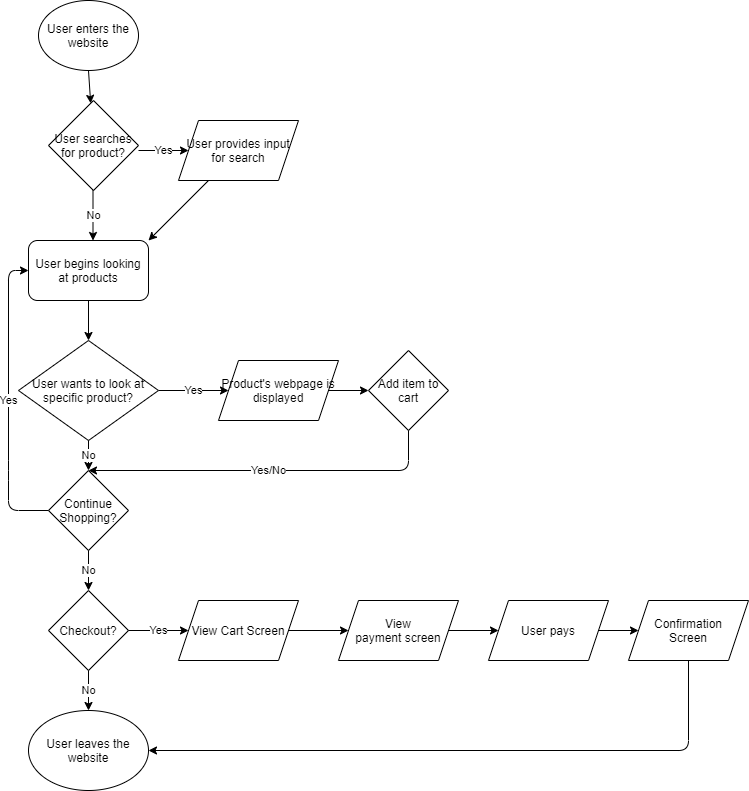

The diagram above was exported from draw.io. Its source (the exported page's mxGraphModel, read from the mxfile embedded in the PNG):
<mxGraphModel dx="1374" dy="828" grid="1" gridSize="10" guides="1" tooltips="1" connect="1" arrows="1" fold="1" page="1" pageScale="1" pageWidth="850" pageHeight="1100" math="0" shadow="0">
  <root>
    <mxCell id="0" />
    <mxCell id="1" parent="0" />
    <mxCell id="2" value="User enters the website" style="ellipse;whiteSpace=wrap;html=1;" vertex="1" parent="1">
      <mxGeometry x="40" y="40" width="100" height="70" as="geometry" />
    </mxCell>
    <mxCell id="5" value="User searches for product?" style="rhombus;whiteSpace=wrap;html=1;" vertex="1" parent="1">
      <mxGeometry x="50" y="140" width="90" height="90" as="geometry" />
    </mxCell>
    <mxCell id="7" value="Yes" style="endArrow=classic;html=1;" edge="1" parent="1">
      <mxGeometry width="50" height="50" relative="1" as="geometry">
        <mxPoint x="140" y="190" as="sourcePoint" />
        <mxPoint x="190" y="190" as="targetPoint" />
      </mxGeometry>
    </mxCell>
    <mxCell id="8" value="User provides input for search" style="shape=parallelogram;perimeter=parallelogramPerimeter;whiteSpace=wrap;html=1;fixedSize=1;" vertex="1" parent="1">
      <mxGeometry x="180" y="160" width="120" height="60" as="geometry" />
    </mxCell>
    <mxCell id="9" value="No" style="endArrow=classic;html=1;" edge="1" parent="1">
      <mxGeometry width="50" height="50" relative="1" as="geometry">
        <mxPoint x="94.5" y="230" as="sourcePoint" />
        <mxPoint x="94.5" y="280" as="targetPoint" />
      </mxGeometry>
    </mxCell>
    <mxCell id="10" value="" style="endArrow=classic;html=1;exitX=0.5;exitY=1;exitDx=0;exitDy=0;" edge="1" parent="1" source="2" target="5">
      <mxGeometry relative="1" as="geometry">
        <mxPoint x="40" y="120" as="sourcePoint" />
        <mxPoint x="140" y="120" as="targetPoint" />
      </mxGeometry>
    </mxCell>
    <mxCell id="14" value="User begins looking at products" style="rounded=1;whiteSpace=wrap;html=1;" vertex="1" parent="1">
      <mxGeometry x="30" y="280" width="120" height="60" as="geometry" />
    </mxCell>
    <mxCell id="15" value="" style="endArrow=classic;html=1;entryX=1;entryY=0;entryDx=0;entryDy=0;exitX=0.25;exitY=1;exitDx=0;exitDy=0;" edge="1" parent="1" source="8" target="14">
      <mxGeometry width="50" height="50" relative="1" as="geometry">
        <mxPoint x="620" y="320" as="sourcePoint" />
        <mxPoint x="670" y="270" as="targetPoint" />
      </mxGeometry>
    </mxCell>
    <mxCell id="21" value="Yes" style="edgeStyle=orthogonalEdgeStyle;rounded=0;orthogonalLoop=1;jettySize=auto;html=1;entryX=0;entryY=0.5;entryDx=0;entryDy=0;" edge="1" parent="1" source="16" target="25">
      <mxGeometry relative="1" as="geometry">
        <mxPoint x="220" y="430" as="targetPoint" />
      </mxGeometry>
    </mxCell>
    <mxCell id="16" value="User wants to look at specific product?" style="rhombus;whiteSpace=wrap;html=1;" vertex="1" parent="1">
      <mxGeometry x="20" y="380" width="140" height="100" as="geometry" />
    </mxCell>
    <mxCell id="18" value="" style="endArrow=classic;html=1;entryX=0.5;entryY=0;entryDx=0;entryDy=0;exitX=0.5;exitY=1;exitDx=0;exitDy=0;" edge="1" parent="1" source="14" target="16">
      <mxGeometry width="50" height="50" relative="1" as="geometry">
        <mxPoint x="220" y="380" as="sourcePoint" />
        <mxPoint x="270" y="330" as="targetPoint" />
      </mxGeometry>
    </mxCell>
    <mxCell id="22" value="Add item to cart" style="rhombus;whiteSpace=wrap;html=1;" vertex="1" parent="1">
      <mxGeometry x="370" y="390" width="80" height="80" as="geometry" />
    </mxCell>
    <mxCell id="23" value="Continue Shopping?" style="rhombus;whiteSpace=wrap;html=1;" vertex="1" parent="1">
      <mxGeometry x="50" y="510" width="80" height="80" as="geometry" />
    </mxCell>
    <mxCell id="25" value="Product's webpage is displayed" style="shape=parallelogram;perimeter=parallelogramPerimeter;whiteSpace=wrap;html=1;fixedSize=1;" vertex="1" parent="1">
      <mxGeometry x="220" y="400" width="120" height="60" as="geometry" />
    </mxCell>
    <mxCell id="26" value="" style="endArrow=classic;html=1;entryX=0;entryY=0.5;entryDx=0;entryDy=0;" edge="1" parent="1" source="25" target="22">
      <mxGeometry width="50" height="50" relative="1" as="geometry">
        <mxPoint x="620" y="380" as="sourcePoint" />
        <mxPoint x="670" y="330" as="targetPoint" />
      </mxGeometry>
    </mxCell>
    <mxCell id="27" value="No" style="endArrow=classic;html=1;entryX=0.5;entryY=0;entryDx=0;entryDy=0;exitX=0.5;exitY=1;exitDx=0;exitDy=0;" edge="1" parent="1" source="16" target="23">
      <mxGeometry width="50" height="50" relative="1" as="geometry">
        <mxPoint x="620" y="380" as="sourcePoint" />
        <mxPoint x="670" y="330" as="targetPoint" />
      </mxGeometry>
    </mxCell>
    <mxCell id="30" value="Yes/No" style="endArrow=classic;html=1;exitX=0.5;exitY=1;exitDx=0;exitDy=0;" edge="1" parent="1" source="22">
      <mxGeometry width="50" height="50" relative="1" as="geometry">
        <mxPoint x="620" y="580" as="sourcePoint" />
        <mxPoint x="90" y="510" as="targetPoint" />
        <Array as="points">
          <mxPoint x="410" y="510" />
        </Array>
      </mxGeometry>
    </mxCell>
    <mxCell id="31" value="Yes" style="endArrow=classic;html=1;exitX=0;exitY=0.5;exitDx=0;exitDy=0;entryX=0;entryY=0.5;entryDx=0;entryDy=0;" edge="1" parent="1" source="23" target="14">
      <mxGeometry width="50" height="50" relative="1" as="geometry">
        <mxPoint x="500" y="600" as="sourcePoint" />
        <mxPoint x="70" y="500" as="targetPoint" />
        <Array as="points">
          <mxPoint x="10" y="550" />
          <mxPoint x="10" y="510" />
          <mxPoint x="10" y="310" />
        </Array>
      </mxGeometry>
    </mxCell>
    <mxCell id="33" value="Checkout?" style="rhombus;whiteSpace=wrap;html=1;" vertex="1" parent="1">
      <mxGeometry x="50" y="630" width="80" height="80" as="geometry" />
    </mxCell>
    <mxCell id="35" value="No" style="endArrow=classic;html=1;exitX=0.5;exitY=1;exitDx=0;exitDy=0;" edge="1" parent="1" source="23" target="33">
      <mxGeometry width="50" height="50" relative="1" as="geometry">
        <mxPoint x="620" y="480" as="sourcePoint" />
        <mxPoint x="670" y="430" as="targetPoint" />
      </mxGeometry>
    </mxCell>
    <mxCell id="36" value="No" style="endArrow=classic;html=1;" edge="1" parent="1" source="33" target="37">
      <mxGeometry width="50" height="50" relative="1" as="geometry">
        <mxPoint x="620" y="680" as="sourcePoint" />
        <mxPoint x="670" y="630" as="targetPoint" />
      </mxGeometry>
    </mxCell>
    <mxCell id="37" value="User leaves the website" style="ellipse;whiteSpace=wrap;html=1;" vertex="1" parent="1">
      <mxGeometry x="30" y="750" width="120" height="80" as="geometry" />
    </mxCell>
    <mxCell id="38" value="View Cart Screen" style="shape=parallelogram;perimeter=parallelogramPerimeter;whiteSpace=wrap;html=1;fixedSize=1;" vertex="1" parent="1">
      <mxGeometry x="180" y="640" width="120" height="60" as="geometry" />
    </mxCell>
    <mxCell id="39" value="Yes" style="endArrow=classic;html=1;exitX=1;exitY=0.5;exitDx=0;exitDy=0;entryX=0;entryY=0.5;entryDx=0;entryDy=0;" edge="1" parent="1" source="33" target="38">
      <mxGeometry width="50" height="50" relative="1" as="geometry">
        <mxPoint x="620" y="560" as="sourcePoint" />
        <mxPoint x="670" y="510" as="targetPoint" />
      </mxGeometry>
    </mxCell>
    <mxCell id="40" value="View&lt;br&gt;payment screen" style="shape=parallelogram;perimeter=parallelogramPerimeter;whiteSpace=wrap;html=1;fixedSize=1;align=center;" vertex="1" parent="1">
      <mxGeometry x="340" y="640" width="120" height="60" as="geometry" />
    </mxCell>
    <mxCell id="41" value="" style="endArrow=classic;html=1;exitX=1;exitY=0.5;exitDx=0;exitDy=0;entryX=0;entryY=0.5;entryDx=0;entryDy=0;" edge="1" parent="1" source="38" target="40">
      <mxGeometry width="50" height="50" relative="1" as="geometry">
        <mxPoint x="620" y="560" as="sourcePoint" />
        <mxPoint x="670" y="510" as="targetPoint" />
      </mxGeometry>
    </mxCell>
    <mxCell id="42" value="User pays" style="shape=parallelogram;perimeter=parallelogramPerimeter;whiteSpace=wrap;html=1;fixedSize=1;" vertex="1" parent="1">
      <mxGeometry x="490" y="640" width="120" height="60" as="geometry" />
    </mxCell>
    <mxCell id="43" value="" style="endArrow=classic;html=1;exitX=1;exitY=0.5;exitDx=0;exitDy=0;entryX=0;entryY=0.5;entryDx=0;entryDy=0;" edge="1" parent="1" source="40" target="42">
      <mxGeometry width="50" height="50" relative="1" as="geometry">
        <mxPoint x="620" y="560" as="sourcePoint" />
        <mxPoint x="670" y="510" as="targetPoint" />
      </mxGeometry>
    </mxCell>
    <mxCell id="44" value="Confirmation&lt;br&gt;Screen" style="shape=parallelogram;perimeter=parallelogramPerimeter;whiteSpace=wrap;html=1;fixedSize=1;" vertex="1" parent="1">
      <mxGeometry x="630" y="640" width="120" height="60" as="geometry" />
    </mxCell>
    <mxCell id="45" value="" style="endArrow=classic;html=1;exitX=1;exitY=0.5;exitDx=0;exitDy=0;" edge="1" parent="1" source="42" target="44">
      <mxGeometry width="50" height="50" relative="1" as="geometry">
        <mxPoint x="620" y="550" as="sourcePoint" />
        <mxPoint x="670" y="500" as="targetPoint" />
      </mxGeometry>
    </mxCell>
    <mxCell id="46" value="" style="endArrow=classic;html=1;exitX=0.5;exitY=1;exitDx=0;exitDy=0;entryX=1;entryY=0.5;entryDx=0;entryDy=0;" edge="1" parent="1" source="44" target="37">
      <mxGeometry width="50" height="50" relative="1" as="geometry">
        <mxPoint x="620" y="550" as="sourcePoint" />
        <mxPoint x="670" y="500" as="targetPoint" />
        <Array as="points">
          <mxPoint x="690" y="790" />
        </Array>
      </mxGeometry>
    </mxCell>
  </root>
</mxGraphModel>